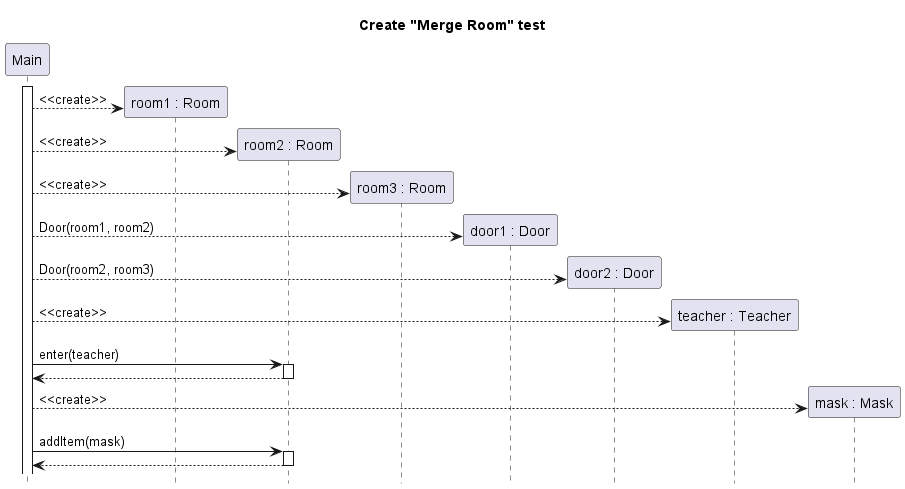

The diagram above was rendered by PlantUML. Its source (embedded in the PNG):
@startuml room-merge-create
title Create "Merge Room" test
hide footbox
skinparam SequenceReferenceBackgroundColor white

participant "Main" as main
participant "room1 : Room" as r1
participant "room2 : Room" as r2
participant "room3 : Room" as r3
participant "door1 : Door" as door1
participant "door2 : Door" as door2
participant "teacher : Teacher" as teacher
participant "mask : Mask" as mask

main++
create r1
main --> r1 : <<create>>
create r2
main --> r2 : <<create>>
create r3
main --> r3 : <<create>>
create door1
main --> door1 : Door(room1, room2)
create door2
main --> door2 : Door(room2, room3)
create teacher
main --> teacher : <<create>>
main -> r2 ++ : enter(teacher)
return
create mask
main --> mask : <<create>>
main -> r2 ++ : addItem(mask)
return


@enduml